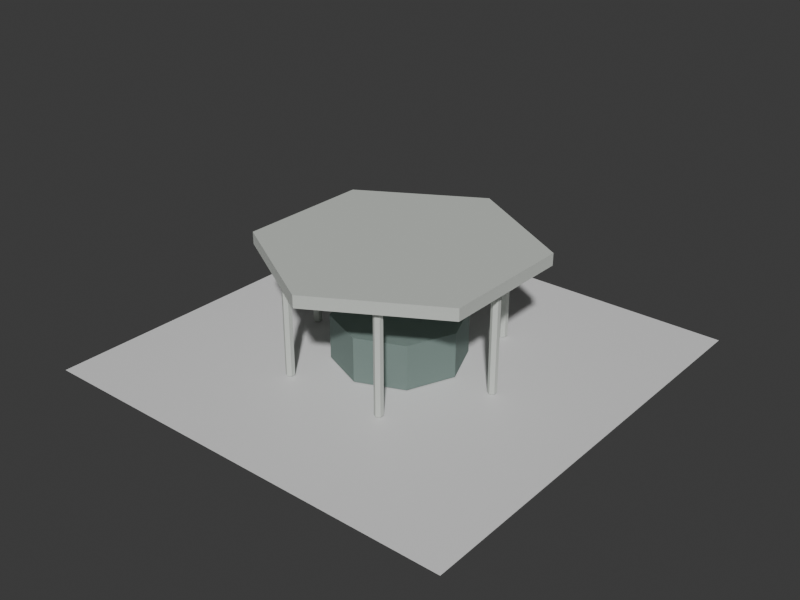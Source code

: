 # Source: shangsheng-cafe-pavilion-massing.blend  (saved by Blender 5.2.44; exported with 4.5.12 LTS)
import bpy
from mathutils import Matrix  # noqa: F401  (used for matrix-valued properties, if any)

bpy.ops.wm.read_factory_settings(use_empty=True)
scene = bpy.context.scene
scene.name = 'Scene'

# ---- collections
col_collection = bpy.data.collections.new('Collection'); scene.collection.children.link(col_collection)

# ---- materials (node trees are filled in below, after node groups)
mat_shangsheng_cafe_pavilion_neutral_massing_material = bpy.data.materials.new('shangsheng-cafe-pavilion-neutral-massing-material')
mat_shangsheng_cafe_pavilion_neutral_massing_material.diffuse_color = (0.58, 0.61, 0.57, 1.0)
mat_shangsheng_cafe_pavilion_neutral_massing_material.roughness = 0.92
mat_shangsheng_cafe_pavilion_dark_massing_material = bpy.data.materials.new('shangsheng-cafe-pavilion-dark-massing-material')
mat_shangsheng_cafe_pavilion_dark_massing_material.diffuse_color = (0.17, 0.23, 0.21, 1.0)
mat_shangsheng_cafe_pavilion_dark_massing_material.roughness = 0.92
mat_test_preview_ground_material = bpy.data.materials.new('test-preview-ground-material')
mat_test_preview_ground_material.diffuse_color = (0.14, 0.17, 0.18, 1.0)

# ---- material node trees
mat_shangsheng_cafe_pavilion_neutral_massing_material.use_nodes = True; mat_shangsheng_cafe_pavilion_neutral_massing_material.node_tree.nodes.clear()
_N = mat_shangsheng_cafe_pavilion_neutral_massing_material.node_tree.nodes; _L = mat_shangsheng_cafe_pavilion_neutral_massing_material.node_tree.links
n0 = _N.new('ShaderNodeBsdfPrincipled'); n0.name = 'Principled BSDF'; n0.location = (-200, 100)
n0.inputs[0].default_value = (0.58, 0.61, 0.57, 1.0)
n0.inputs[2].default_value = 0.92
n0.inputs[10].default_value = 0.005
n1 = _N.new('ShaderNodeOutputMaterial'); n1.name = 'Material Output'; n1.location = (200, 100)
_L.new(n0.outputs[0], n1.inputs[0])
n1.is_active_output = True
mat_shangsheng_cafe_pavilion_dark_massing_material.use_nodes = True; mat_shangsheng_cafe_pavilion_dark_massing_material.node_tree.nodes.clear()
_N = mat_shangsheng_cafe_pavilion_dark_massing_material.node_tree.nodes; _L = mat_shangsheng_cafe_pavilion_dark_massing_material.node_tree.links
n0 = _N.new('ShaderNodeBsdfPrincipled'); n0.name = 'Principled BSDF'; n0.location = (-200, 100)
n0.inputs[0].default_value = (0.17, 0.23, 0.21, 1.0)
n0.inputs[2].default_value = 0.92
n0.inputs[10].default_value = 0.005
n1 = _N.new('ShaderNodeOutputMaterial'); n1.name = 'Material Output'; n1.location = (200, 100)
_L.new(n0.outputs[0], n1.inputs[0])
n1.is_active_output = True
mat_test_preview_ground_material.use_nodes = True; mat_test_preview_ground_material.node_tree.nodes.clear()
_N = mat_test_preview_ground_material.node_tree.nodes; _L = mat_test_preview_ground_material.node_tree.links
n0 = _N.new('ShaderNodeBsdfPrincipled'); n0.name = 'Principled BSDF'; n0.location = (-200, 100)
n0.inputs[10].default_value = 0.005
n1 = _N.new('ShaderNodeOutputMaterial'); n1.name = 'Material Output'; n1.location = (200, 100)
_L.new(n0.outputs[0], n1.inputs[0])
n1.is_active_output = True

# ---- world
world_world = bpy.data.worlds.new('World'); scene.world = world_world
world_world.use_nodes = True; world_world.node_tree.nodes.clear()
_N = world_world.node_tree.nodes; _L = world_world.node_tree.links
n0 = _N.new('ShaderNodeOutputWorld'); n0.name = 'World Output'; n0.location = (200, 100)
n1 = _N.new('ShaderNodeBackground'); n1.name = 'Background'; n1.location = (-200, 100)
n1.inputs[0].default_value = (0.05088, 0.05088, 0.05088, 1.0)
_L.new(n1.outputs[0], n0.inputs[0])
n0.is_active_output = True
world_world.color = (0.035, 0.043, 0.045)
world_world.sun_shadow_jitter_overblur = 0.0

# ---- meshes
me_shangsheng_cafe_pavilion_neutral_massing_mesh = bpy.data.meshes.new('shangsheng-cafe-pavilion-neutral-massing-mesh')
me_shangsheng_cafe_pavilion_neutral_massing_mesh.from_pydata([(0.0, 3.4, 2.57), (0.0, 3.4, 2.87), (2.944, 1.7, 2.57), (2.944, 1.7, 2.87), (2.944, -1.7, 2.57), (2.944, -1.7, 2.87), (0.0, -3.4, 2.57), (0.0, -3.4, 2.87), (-2.944, -1.7, 2.57), (-2.944, -1.7, 2.87), (-2.944, 1.7, 2.57), (-2.944, 1.7, 2.87), (2.65, 0.11, 0.0), (2.65, 0.11, 2.72), (2.745, 0.055, 0.0), (2.745, 0.055, 2.72), (2.745, -0.055, 0.0), (2.745, -0.055, 2.72), (2.65, -0.11, 0.0), (2.65, -0.11, 2.72), (2.555, -0.055, 0.0), (2.555, -0.055, 2.72), (2.555, 0.055, 0.0), (2.555, 0.055, 2.72), (1.325, 2.405, 0.0), (1.325, 2.405, 2.72), (1.42, 2.35, 0.0), (1.42, 2.35, 2.72), (1.42, 2.24, 0.0), (1.42, 2.24, 2.72), (1.325, 2.185, 0.0), (1.325, 2.185, 2.72), (1.23, 2.24, 0.0), (1.23, 2.24, 2.72), (1.23, 2.35, 0.0), (1.23, 2.35, 2.72), (-1.325, 2.405, 0.0), (-1.325, 2.405, 2.72), (-1.23, 2.35, 0.0), (-1.23, 2.35, 2.72), (-1.23, 2.24, 0.0), (-1.23, 2.24, 2.72), (-1.325, 2.185, 0.0), (-1.325, 2.185, 2.72), (-1.42, 2.24, 0.0), (-1.42, 2.24, 2.72), (-1.42, 2.35, 0.0), (-1.42, 2.35, 2.72), (-2.65, 0.11, 0.0), (-2.65, 0.11, 2.72), (-2.555, 0.055, 0.0), (-2.555, 0.055, 2.72), (-2.555, -0.055, 0.0), (-2.555, -0.055, 2.72), (-2.65, -0.11, 0.0), (-2.65, -0.11, 2.72), (-2.745, -0.055, 0.0), (-2.745, -0.055, 2.72), (-2.745, 0.055, 0.0), (-2.745, 0.055, 2.72), (-1.325, -2.185, 0.0), (-1.325, -2.185, 2.72), (-1.23, -2.24, 0.0), (-1.23, -2.24, 2.72), (-1.23, -2.35, 0.0), (-1.23, -2.35, 2.72), (-1.325, -2.405, 0.0), (-1.325, -2.405, 2.72), (-1.42, -2.35, 0.0), (-1.42, -2.35, 2.72), (-1.42, -2.24, 0.0), (-1.42, -2.24, 2.72), (1.325, -2.185, 0.0), (1.325, -2.185, 2.72), (1.42, -2.24, 0.0), (1.42, -2.24, 2.72), (1.42, -2.35, 0.0), (1.42, -2.35, 2.72), (1.325, -2.405, 0.0), (1.325, -2.405, 2.72), (1.23, -2.35, 0.0), (1.23, -2.35, 2.72), (1.23, -2.24, 0.0), (1.23, -2.24, 2.72)], [], [(0, 1, 3, 2), (2, 3, 5, 4), (4, 5, 7, 6), (6, 7, 9, 8), (3, 1, 11, 9, 7, 5), (8, 9, 11, 10), (10, 11, 1, 0), (0, 2, 4, 6, 8, 10), (12, 13, 15, 14), (14, 15, 17, 16), (16, 17, 19, 18), (18, 19, 21, 20), (15, 13, 23, 21, 19, 17), (20, 21, 23, 22), (22, 23, 13, 12), (12, 14, 16, 18, 20, 22), (24, 25, 27, 26), (26, 27, 29, 28), (28, 29, 31, 30), (30, 31, 33, 32), (27, 25, 35, 33, 31, 29), (32, 33, 35, 34), (34, 35, 25, 24), (24, 26, 28, 30, 32, 34), (36, 37, 39, 38), (38, 39, 41, 40), (40, 41, 43, 42), (42, 43, 45, 44), (39, 37, 47, 45, 43, 41), (44, 45, 47, 46), (46, 47, 37, 36), (36, 38, 40, 42, 44, 46), (48, 49, 51, 50), (50, 51, 53, 52), (52, 53, 55, 54), (54, 55, 57, 56), (51, 49, 59, 57, 55, 53), (56, 57, 59, 58), (58, 59, 49, 48), (48, 50, 52, 54, 56, 58), (60, 61, 63, 62), (62, 63, 65, 64), (64, 65, 67, 66), (66, 67, 69, 68), (63, 61, 71, 69, 67, 65), (68, 69, 71, 70), (70, 71, 61, 60), (60, 62, 64, 66, 68, 70), (72, 73, 75, 74), (74, 75, 77, 76), (76, 77, 79, 78), (78, 79, 81, 80), (75, 73, 83, 81, 79, 77), (80, 81, 83, 82), (82, 83, 73, 72), (72, 74, 76, 78, 80, 82)])
_uv = me_shangsheng_cafe_pavilion_neutral_massing_mesh.uv_layers.new(name='UVMap')
_uv.uv.foreach_set('vector', [1.0, 0.5, 1.0, 1.0, 0.8333, 1.0, 0.8333, 0.5, 0.8333, 0.5, 0.8333, 1.0, 0.6667, 1.0, 0.6667, 0.5, 0.6667, 0.5, 0.6667, 1.0, 0.5, 1.0, 0.5, 0.5, 0.5, 0.5, 0.5, 1.0, 0.3333, 1.0, 0.3333, 0.5, 0.4578, 0.37, 0.25, 0.49, 0.04215, 0.37, 0.04215, 0.13, 0.25, 0.01, 0.4578, 0.13, 0.3333, 0.5, 0.3333, 1.0, 0.1667, 1.0, 0.1667, 0.5, 0.1667, 0.5, 0.1667, 1.0, -8.941e-08, 1.0, -8.941e-08, 0.5, 0.75, 0.49, 0.9578, 0.37, 0.9578, 0.13, 0.75, 0.01, 0.5422, 0.13, 0.5422, 0.37, 1.0, 0.5, 1.0, 1.0, 0.8333, 1.0, 0.8333, 0.5, 0.8333, 0.5, 0.8333, 1.0, 0.6667, 1.0, 0.6667, 0.5, 0.6667, 0.5, 0.6667, 1.0, 0.5, 1.0, 0.5, 0.5, 0.5, 0.5, 0.5, 1.0, 0.3333, 1.0, 0.3333, 0.5, 0.4578, 0.37, 0.25, 0.49, 0.04215, 0.37, 0.04215, 0.13, 0.25, 0.01, 0.4578, 0.13, 0.3333, 0.5, 0.3333, 1.0, 0.1667, 1.0, 0.1667, 0.5, 0.1667, 0.5, 0.1667, 1.0, -8.941e-08, 1.0, -8.941e-08, 0.5, 0.75, 0.49, 0.9578, 0.37, 0.9578, 0.13, 0.75, 0.01, 0.5422, 0.13, 0.5422, 0.37, 1.0, 0.5, 1.0, 1.0, 0.8333, 1.0, 0.8333, 0.5, 0.8333, 0.5, 0.8333, 1.0, 0.6667, 1.0, 0.6667, 0.5, 0.6667, 0.5, 0.6667, 1.0, 0.5, 1.0, 0.5, 0.5, 0.5, 0.5, 0.5, 1.0, 0.3333, 1.0, 0.3333, 0.5, 0.4578, 0.37, 0.25, 0.49, 0.04215, 0.37, 0.04215, 0.13, 0.25, 0.01, 0.4578, 0.13, 0.3333, 0.5, 0.3333, 1.0, 0.1667, 1.0, 0.1667, 0.5, 0.1667, 0.5, 0.1667, 1.0, -8.941e-08, 1.0, -8.941e-08, 0.5, 0.75, 0.49, 0.9578, 0.37, 0.9578, 0.13, 0.75, 0.01, 0.5422, 0.13, 0.5422, 0.37, 1.0, 0.5, 1.0, 1.0, 0.8333, 1.0, 0.8333, 0.5, 0.8333, 0.5, 0.8333, 1.0, 0.6667, 1.0, 0.6667, 0.5, 0.6667, 0.5, 0.6667, 1.0, 0.5, 1.0, 0.5, 0.5, 0.5, 0.5, 0.5, 1.0, 0.3333, 1.0, 0.3333, 0.5, 0.4578, 0.37, 0.25, 0.49, 0.04215, 0.37, 0.04215, 0.13, 0.25, 0.01, 0.4578, 0.13, 0.3333, 0.5, 0.3333, 1.0, 0.1667, 1.0, 0.1667, 0.5, 0.1667, 0.5, 0.1667, 1.0, -8.941e-08, 1.0, -8.941e-08, 0.5, 0.75, 0.49, 0.9578, 0.37, 0.9578, 0.13, 0.75, 0.01, 0.5422, 0.13, 0.5422, 0.37, 1.0, 0.5, 1.0, 1.0, 0.8333, 1.0, 0.8333, 0.5, 0.8333, 0.5, 0.8333, 1.0, 0.6667, 1.0, 0.6667, 0.5, 0.6667, 0.5, 0.6667, 1.0, 0.5, 1.0, 0.5, 0.5, 0.5, 0.5, 0.5, 1.0, 0.3333, 1.0, 0.3333, 0.5, 0.4578, 0.37, 0.25, 0.49, 0.04215, 0.37, 0.04215, 0.13, 0.25, 0.01, 0.4578, 0.13, 0.3333, 0.5, 0.3333, 1.0, 0.1667, 1.0, 0.1667, 0.5, 0.1667, 0.5, 0.1667, 1.0, -8.941e-08, 1.0, -8.941e-08, 0.5, 0.75, 0.49, 0.9578, 0.37, 0.9578, 0.13, 0.75, 0.01, 0.5422, 0.13, 0.5422, 0.37, 1.0, 0.5, 1.0, 1.0, 0.8333, 1.0, 0.8333, 0.5, 0.8333, 0.5, 0.8333, 1.0, 0.6667, 1.0, 0.6667, 0.5, 0.6667, 0.5, 0.6667, 1.0, 0.5, 1.0, 0.5, 0.5, 0.5, 0.5, 0.5, 1.0, 0.3333, 1.0, 0.3333, 0.5, 0.4578, 0.37, 0.25, 0.49, 0.04215, 0.37, 0.04215, 0.13, 0.25, 0.01, 0.4578, 0.13, 0.3333, 0.5, 0.3333, 1.0, 0.1667, 1.0, 0.1667, 0.5, 0.1667, 0.5, 0.1667, 1.0, -8.941e-08, 1.0, -8.941e-08, 0.5, 0.75, 0.49, 0.9578, 0.37, 0.9578, 0.13, 0.75, 0.01, 0.5422, 0.13, 0.5422, 0.37, 1.0, 0.5, 1.0, 1.0, 0.8333, 1.0, 0.8333, 0.5, 0.8333, 0.5, 0.8333, 1.0, 0.6667, 1.0, 0.6667, 0.5, 0.6667, 0.5, 0.6667, 1.0, 0.5, 1.0, 0.5, 0.5, 0.5, 0.5, 0.5, 1.0, 0.3333, 1.0, 0.3333, 0.5, 0.4578, 0.37, 0.25, 0.49, 0.04215, 0.37, 0.04215, 0.13, 0.25, 0.01, 0.4578, 0.13, 0.3333, 0.5, 0.3333, 1.0, 0.1667, 1.0, 0.1667, 0.5, 0.1667, 0.5, 0.1667, 1.0, -8.941e-08, 1.0, -8.941e-08, 0.5, 0.75, 0.49, 0.9578, 0.37, 0.9578, 0.13, 0.75, 0.01, 0.5422, 0.13, 0.5422, 0.37])
me_shangsheng_cafe_pavilion_neutral_massing_mesh.materials.append(mat_shangsheng_cafe_pavilion_neutral_massing_material)
me_shangsheng_cafe_pavilion_neutral_massing_mesh.update()
me_shangsheng_cafe_pavilion_dark_massing_mesh = bpy.data.meshes.new('shangsheng-cafe-pavilion-dark-massing-mesh')
me_shangsheng_cafe_pavilion_dark_massing_mesh.from_pydata([(0.0, 1.62, 0.0), (0.0, 1.62, 1.12), (1.146, 1.146, 0.0), (1.146, 1.146, 1.12), (1.62, 0.0, 0.0), (1.62, 0.0, 1.12), (1.146, -1.146, 0.0), (1.146, -1.146, 1.12), (0.0, -1.62, 0.0), (0.0, -1.62, 1.12), (-1.146, -1.146, 0.0), (-1.146, -1.146, 1.12), (-1.62, 0.0, 0.0), (-1.62, 0.0, 1.12), (-1.146, 1.146, 0.0), (-1.146, 1.146, 1.12)], [], [(0, 1, 3, 2), (2, 3, 5, 4), (4, 5, 7, 6), (6, 7, 9, 8), (8, 9, 11, 10), (10, 11, 13, 12), (3, 1, 15, 13, 11, 9, 7, 5), (12, 13, 15, 14), (14, 15, 1, 0), (0, 2, 4, 6, 8, 10, 12, 14)])
_uv = me_shangsheng_cafe_pavilion_dark_massing_mesh.uv_layers.new(name='UVMap')
_uv.uv.foreach_set('vector', [1.0, 0.5, 1.0, 1.0, 0.875, 1.0, 0.875, 0.5, 0.875, 0.5, 0.875, 1.0, 0.75, 1.0, 0.75, 0.5, 0.75, 0.5, 0.75, 1.0, 0.625, 1.0, 0.625, 0.5, 0.625, 0.5, 0.625, 1.0, 0.5, 1.0, 0.5, 0.5, 0.5, 0.5, 0.5, 1.0, 0.375, 1.0, 0.375, 0.5, 0.375, 0.5, 0.375, 1.0, 0.25, 1.0, 0.25, 0.5, 0.4197, 0.4197, 0.25, 0.49, 0.08029, 0.4197, 0.01, 0.25, 0.08029, 0.08029, 0.25, 0.01, 0.4197, 0.08029, 0.49, 0.25, 0.25, 0.5, 0.25, 1.0, 0.125, 1.0, 0.125, 0.5, 0.125, 0.5, 0.125, 1.0, 0.0, 1.0, 0.0, 0.5, 0.75, 0.49, 0.9197, 0.4197, 0.99, 0.25, 0.9197, 0.08029, 0.75, 0.01, 0.5803, 0.08029, 0.51, 0.25, 0.5803, 0.4197])
me_shangsheng_cafe_pavilion_dark_massing_mesh.materials.append(mat_shangsheng_cafe_pavilion_dark_massing_material)
me_shangsheng_cafe_pavilion_dark_massing_mesh.update()
me_plane = bpy.data.meshes.new('Plane')
me_plane.from_pydata([(-5.44, -5.44, 0.0), (5.44, -5.44, 0.0), (-5.44, 5.44, 0.0), (5.44, 5.44, 0.0)], [], [(0, 1, 3, 2)])
_uv = me_plane.uv_layers.new(name='UVMap')
_uv.uv.foreach_set('vector', [0.0, 0.0, 1.0, 0.0, 1.0, 1.0, 0.0, 1.0])
me_plane.materials.append(mat_test_preview_ground_material)
me_plane.update()

# ---- objects
ob_shangsheng_cafe_pavilion_neutral_massing = bpy.data.objects.new('shangsheng-cafe-pavilion-neutral-massing', me_shangsheng_cafe_pavilion_neutral_massing_mesh)
ob_shangsheng_cafe_pavilion_dark_massing = bpy.data.objects.new('shangsheng-cafe-pavilion-dark-massing', me_shangsheng_cafe_pavilion_dark_massing_mesh)
ob_test_preview_ground = bpy.data.objects.new('test-preview-ground', me_plane)

# ---- transforms, parenting, visibility, modifiers, constraints
ob_shangsheng_cafe_pavilion_neutral_massing.location = (0.0, 0.0, 0.0)
ob_shangsheng_cafe_pavilion_dark_massing.location = (0.0, 0.0, 0.0)
ob_test_preview_ground.location = (0.0, 0.0, -0.025)

# ---- collection membership
col_collection.objects.link(ob_shangsheng_cafe_pavilion_neutral_massing)
col_collection.objects.link(ob_shangsheng_cafe_pavilion_dark_massing)
col_collection.objects.link(ob_test_preview_ground)

# ---- scene / render settings (as saved in the file)
scene.frame_start = 1; scene.frame_end = 250; scene.frame_set(1)
scene.render.engine = 'BLENDER_WORKBENCH'
scene.render.resolution_x = 960
scene.render.resolution_y = 720
scene.render.bake_bias = 0.0
scene.render.bake_samples = 0
scene.render.compositor_device = 'GPU'
scene.eevee.use_volume_custom_range = False
scene.eevee.fast_gi_thickness_near = 0.1
scene.eevee.fast_gi_thickness_far = 0.0
scene.eevee.ray_tracing_options.screen_trace_thickness = 0.1
bpy.context.view_layer.update()

# ---- added for rendering (the .blend has no active camera and no usable light): camera, sun
cam_auto = bpy.data.cameras.new('AutoCamera')
cam_auto.lens = 50.0
cam_auto.sensor_width = 36.0
cam_auto.clip_end = 1000.0
ob_auto_camera = bpy.data.objects.new('AutoCamera', cam_auto)
scene.collection.objects.link(ob_auto_camera)
ob_auto_camera.location = (14.4859, -17.3831, 13.0112)
ob_auto_camera.rotation_euler = (1.09748, -7.21219e-08, 0.694738)
scene.camera = ob_auto_camera
light_auto_sun = bpy.data.lights.new('AutoSun', 'SUN')
light_auto_sun.energy = 3.0
light_auto_sun.angle = 0.0523599
ob_auto_sun = bpy.data.objects.new('AutoSun', light_auto_sun)
scene.collection.objects.link(ob_auto_sun)
ob_auto_sun.rotation_euler = (0.872665, 0.174533, 0.523599)
bpy.context.view_layer.update()
